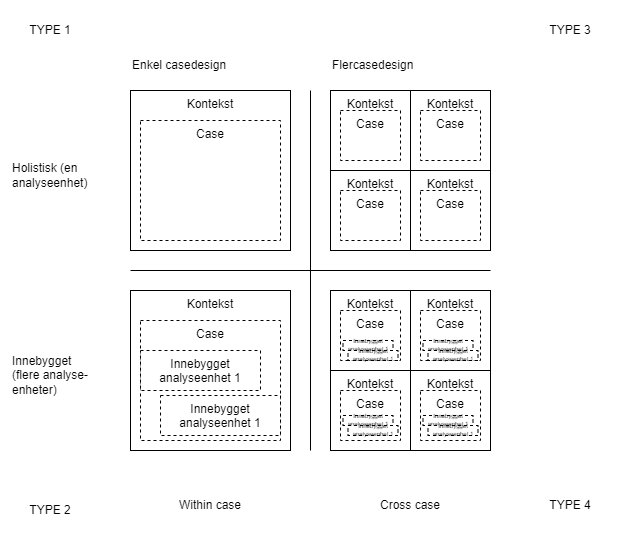

The diagram above was exported from draw.io. Its source (the exported page's mxGraphModel, read from the mxfile embedded in the PNG):
<mxGraphModel dx="472" dy="820" grid="1" gridSize="10" guides="1" tooltips="1" connect="1" arrows="1" fold="1" page="1" pageScale="1" pageWidth="827" pageHeight="1169" math="0" shadow="0">
  <root>
    <mxCell id="0" />
    <mxCell id="1" parent="0" />
    <mxCell id="2" value="Kontekst" style="rounded=0;whiteSpace=wrap;html=1;verticalAlign=top;" vertex="1" parent="1">
      <mxGeometry x="120" y="280" width="160" height="160" as="geometry" />
    </mxCell>
    <mxCell id="3" value="Case" style="rounded=0;whiteSpace=wrap;html=1;verticalAlign=top;dashed=1;" vertex="1" parent="1">
      <mxGeometry x="130" y="310" width="140" height="120" as="geometry" />
    </mxCell>
    <mxCell id="4" value="Kontekst" style="rounded=0;whiteSpace=wrap;html=1;verticalAlign=top;" vertex="1" parent="1">
      <mxGeometry x="120" y="480" width="160" height="160" as="geometry" />
    </mxCell>
    <mxCell id="5" value="Case" style="rounded=0;whiteSpace=wrap;html=1;verticalAlign=top;dashed=1;" vertex="1" parent="1">
      <mxGeometry x="130" y="510" width="140" height="120" as="geometry" />
    </mxCell>
    <mxCell id="6" value="Innebygget analyseenhet 1" style="rounded=0;whiteSpace=wrap;html=1;verticalAlign=top;dashed=1;" vertex="1" parent="1">
      <mxGeometry x="130" y="540" width="120" height="40" as="geometry" />
    </mxCell>
    <mxCell id="7" value="Innebygget analyseenhet 1" style="rounded=0;whiteSpace=wrap;html=1;verticalAlign=top;dashed=1;" vertex="1" parent="1">
      <mxGeometry x="150" y="585" width="120" height="40" as="geometry" />
    </mxCell>
    <mxCell id="8" value="Kontekst" style="rounded=0;whiteSpace=wrap;html=1;verticalAlign=top;" vertex="1" parent="1">
      <mxGeometry x="320" y="280" width="80" height="80" as="geometry" />
    </mxCell>
    <mxCell id="9" value="Case" style="rounded=0;whiteSpace=wrap;html=1;verticalAlign=top;dashed=1;" vertex="1" parent="1">
      <mxGeometry x="330" y="300" width="60" height="50" as="geometry" />
    </mxCell>
    <mxCell id="10" value="Kontekst" style="rounded=0;whiteSpace=wrap;html=1;verticalAlign=top;" vertex="1" parent="1">
      <mxGeometry x="320" y="360" width="80" height="80" as="geometry" />
    </mxCell>
    <mxCell id="11" value="Case" style="rounded=0;whiteSpace=wrap;html=1;verticalAlign=top;dashed=1;" vertex="1" parent="1">
      <mxGeometry x="330" y="380" width="60" height="50" as="geometry" />
    </mxCell>
    <mxCell id="12" value="Kontekst" style="rounded=0;whiteSpace=wrap;html=1;verticalAlign=top;" vertex="1" parent="1">
      <mxGeometry x="400" y="280" width="80" height="80" as="geometry" />
    </mxCell>
    <mxCell id="13" value="Case" style="rounded=0;whiteSpace=wrap;html=1;verticalAlign=top;dashed=1;" vertex="1" parent="1">
      <mxGeometry x="410" y="300" width="60" height="50" as="geometry" />
    </mxCell>
    <mxCell id="14" value="Kontekst" style="rounded=0;whiteSpace=wrap;html=1;verticalAlign=top;" vertex="1" parent="1">
      <mxGeometry x="400" y="360" width="80" height="80" as="geometry" />
    </mxCell>
    <mxCell id="15" value="Case" style="rounded=0;whiteSpace=wrap;html=1;verticalAlign=top;dashed=1;" vertex="1" parent="1">
      <mxGeometry x="410" y="380" width="60" height="50" as="geometry" />
    </mxCell>
    <mxCell id="16" value="Kontekst" style="rounded=0;whiteSpace=wrap;html=1;verticalAlign=top;" vertex="1" parent="1">
      <mxGeometry x="320" y="480" width="80" height="80" as="geometry" />
    </mxCell>
    <mxCell id="17" value="Kontekst" style="rounded=0;whiteSpace=wrap;html=1;verticalAlign=top;" vertex="1" parent="1">
      <mxGeometry x="400" y="480" width="80" height="80" as="geometry" />
    </mxCell>
    <mxCell id="18" value="Kontekst" style="rounded=0;whiteSpace=wrap;html=1;verticalAlign=top;" vertex="1" parent="1">
      <mxGeometry x="320" y="560" width="80" height="80" as="geometry" />
    </mxCell>
    <mxCell id="19" value="Kontekst" style="rounded=0;whiteSpace=wrap;html=1;verticalAlign=top;" vertex="1" parent="1">
      <mxGeometry x="400" y="560" width="80" height="80" as="geometry" />
    </mxCell>
    <mxCell id="20" value="Case" style="rounded=0;whiteSpace=wrap;html=1;verticalAlign=top;dashed=1;" vertex="1" parent="1">
      <mxGeometry x="330" y="500" width="60" height="50" as="geometry" />
    </mxCell>
    <mxCell id="21" value="Case" style="rounded=0;whiteSpace=wrap;html=1;verticalAlign=top;dashed=1;" vertex="1" parent="1">
      <mxGeometry x="410" y="500" width="60" height="50" as="geometry" />
    </mxCell>
    <mxCell id="22" value="Case" style="rounded=0;whiteSpace=wrap;html=1;verticalAlign=top;dashed=1;" vertex="1" parent="1">
      <mxGeometry x="330" y="580" width="60" height="50" as="geometry" />
    </mxCell>
    <mxCell id="23" value="Case" style="rounded=0;whiteSpace=wrap;html=1;verticalAlign=top;dashed=1;" vertex="1" parent="1">
      <mxGeometry x="410" y="580" width="60" height="50" as="geometry" />
    </mxCell>
    <mxCell id="24" value="Innebygget analyseenhet 1" style="rounded=0;whiteSpace=wrap;html=1;verticalAlign=middle;dashed=1;fontSize=6;" vertex="1" parent="1">
      <mxGeometry x="332.5" y="605" width="50" height="10" as="geometry" />
    </mxCell>
    <mxCell id="25" value="Innebygget analyseenhet 1" style="rounded=0;whiteSpace=wrap;html=1;verticalAlign=middle;dashed=1;fontSize=6;" vertex="1" parent="1">
      <mxGeometry x="337.5" y="615" width="50" height="10" as="geometry" />
    </mxCell>
    <mxCell id="26" value="Innebygget analyseenhet 1" style="rounded=0;whiteSpace=wrap;html=1;verticalAlign=middle;dashed=1;fontSize=6;" vertex="1" parent="1">
      <mxGeometry x="412.5" y="605" width="50" height="10" as="geometry" />
    </mxCell>
    <mxCell id="27" value="Innebygget analyseenhet 1" style="rounded=0;whiteSpace=wrap;html=1;verticalAlign=middle;dashed=1;fontSize=6;" vertex="1" parent="1">
      <mxGeometry x="417.5" y="615" width="50" height="10" as="geometry" />
    </mxCell>
    <mxCell id="28" value="Innebygget analyseenhet 1" style="rounded=0;whiteSpace=wrap;html=1;verticalAlign=middle;dashed=1;fontSize=6;" vertex="1" parent="1">
      <mxGeometry x="332.5" y="530" width="50" height="10" as="geometry" />
    </mxCell>
    <mxCell id="29" value="Innebygget analyseenhet 1" style="rounded=0;whiteSpace=wrap;html=1;verticalAlign=middle;dashed=1;fontSize=6;" vertex="1" parent="1">
      <mxGeometry x="337.5" y="540" width="50" height="10" as="geometry" />
    </mxCell>
    <mxCell id="30" value="Innebygget analyseenhet 1" style="rounded=0;whiteSpace=wrap;html=1;verticalAlign=middle;dashed=1;fontSize=6;" vertex="1" parent="1">
      <mxGeometry x="412.5" y="530" width="50" height="10" as="geometry" />
    </mxCell>
    <mxCell id="31" value="Innebygget analyseenhet 1" style="rounded=0;whiteSpace=wrap;html=1;verticalAlign=middle;dashed=1;fontSize=6;" vertex="1" parent="1">
      <mxGeometry x="417.5" y="540" width="50" height="10" as="geometry" />
    </mxCell>
    <mxCell id="32" value="" style="endArrow=none;html=1;rounded=0;" edge="1" parent="1">
      <mxGeometry width="50" height="50" relative="1" as="geometry">
        <mxPoint x="300" y="640" as="sourcePoint" />
        <mxPoint x="300" y="280" as="targetPoint" />
      </mxGeometry>
    </mxCell>
    <mxCell id="33" value="" style="endArrow=none;html=1;rounded=0;" edge="1" parent="1">
      <mxGeometry width="50" height="50" relative="1" as="geometry">
        <mxPoint x="120" y="460" as="sourcePoint" />
        <mxPoint x="480" y="460" as="targetPoint" />
      </mxGeometry>
    </mxCell>
    <mxCell id="34" value="Enkel casedesign" style="text;html=1;align=left;verticalAlign=middle;whiteSpace=wrap;rounded=0;" vertex="1" parent="1">
      <mxGeometry x="120" y="240" width="160" height="30" as="geometry" />
    </mxCell>
    <mxCell id="35" value="Flercasedesign" style="text;html=1;align=left;verticalAlign=middle;whiteSpace=wrap;rounded=0;" vertex="1" parent="1">
      <mxGeometry x="320" y="240" width="160" height="30" as="geometry" />
    </mxCell>
    <mxCell id="36" value="Holistisk (en analyseenhet)" style="text;html=1;align=left;verticalAlign=middle;whiteSpace=wrap;rounded=0;" vertex="1" parent="1">
      <mxGeometry y="320" width="80" height="90" as="geometry" />
    </mxCell>
    <mxCell id="37" value="Innebygget (flere analyse-enheter)" style="text;html=1;align=left;verticalAlign=middle;whiteSpace=wrap;rounded=0;" vertex="1" parent="1">
      <mxGeometry y="520" width="80" height="90" as="geometry" />
    </mxCell>
    <mxCell id="38" value="Within case" style="text;html=1;align=center;verticalAlign=middle;whiteSpace=wrap;rounded=0;" vertex="1" parent="1">
      <mxGeometry x="120" y="680" width="160" height="30" as="geometry" />
    </mxCell>
    <mxCell id="39" value="Cross case" style="text;html=1;align=center;verticalAlign=middle;whiteSpace=wrap;rounded=0;" vertex="1" parent="1">
      <mxGeometry x="320" y="680" width="160" height="30" as="geometry" />
    </mxCell>
    <mxCell id="40" value="TYPE 1" style="text;html=1;align=center;verticalAlign=middle;whiteSpace=wrap;rounded=0;" vertex="1" parent="1">
      <mxGeometry y="200" width="80" height="40" as="geometry" />
    </mxCell>
    <mxCell id="41" value="TYPE 2" style="text;html=1;align=center;verticalAlign=middle;whiteSpace=wrap;rounded=0;" vertex="1" parent="1">
      <mxGeometry y="680" width="80" height="40" as="geometry" />
    </mxCell>
    <mxCell id="42" value="TYPE 3" style="text;html=1;align=center;verticalAlign=middle;whiteSpace=wrap;rounded=0;" vertex="1" parent="1">
      <mxGeometry x="520" y="200" width="80" height="40" as="geometry" />
    </mxCell>
    <mxCell id="43" value="TYPE 4" style="text;html=1;align=center;verticalAlign=middle;whiteSpace=wrap;rounded=0;" vertex="1" parent="1">
      <mxGeometry x="520" y="675" width="80" height="40" as="geometry" />
    </mxCell>
  </root>
</mxGraphModel>